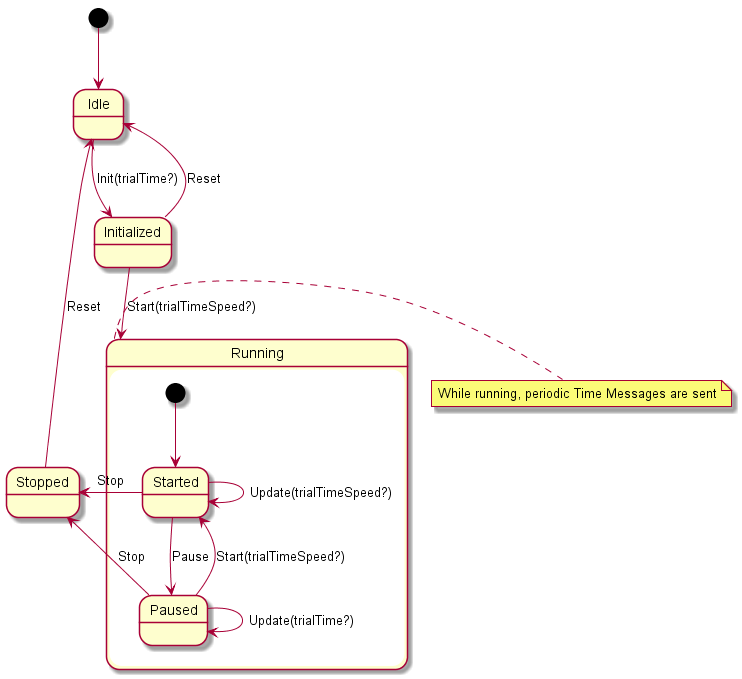

The diagram above was rendered by PlantUML. Its source (embedded in the PNG):
@startuml
[*] --> Idle
Idle -down-> Initialized : Init(trialTime?)
Initialized -down-> Running : Start(trialTimeSpeed?)
Initialized -up-> Idle : Reset

state Running {
    [*] --> Started
    Started --> Paused : Pause
    Paused --> Started : Start(trialTimeSpeed?)
    Started --> Started : Update(trialTimeSpeed?)
    Paused --> Paused : Update(trialTime?)
}

note right of Running : While running, periodic Time Messages are sent

Started -left-> Stopped : Stop 
Paused -left-> Stopped : Stop
Stopped -up-> Idle : Reset
@enduml